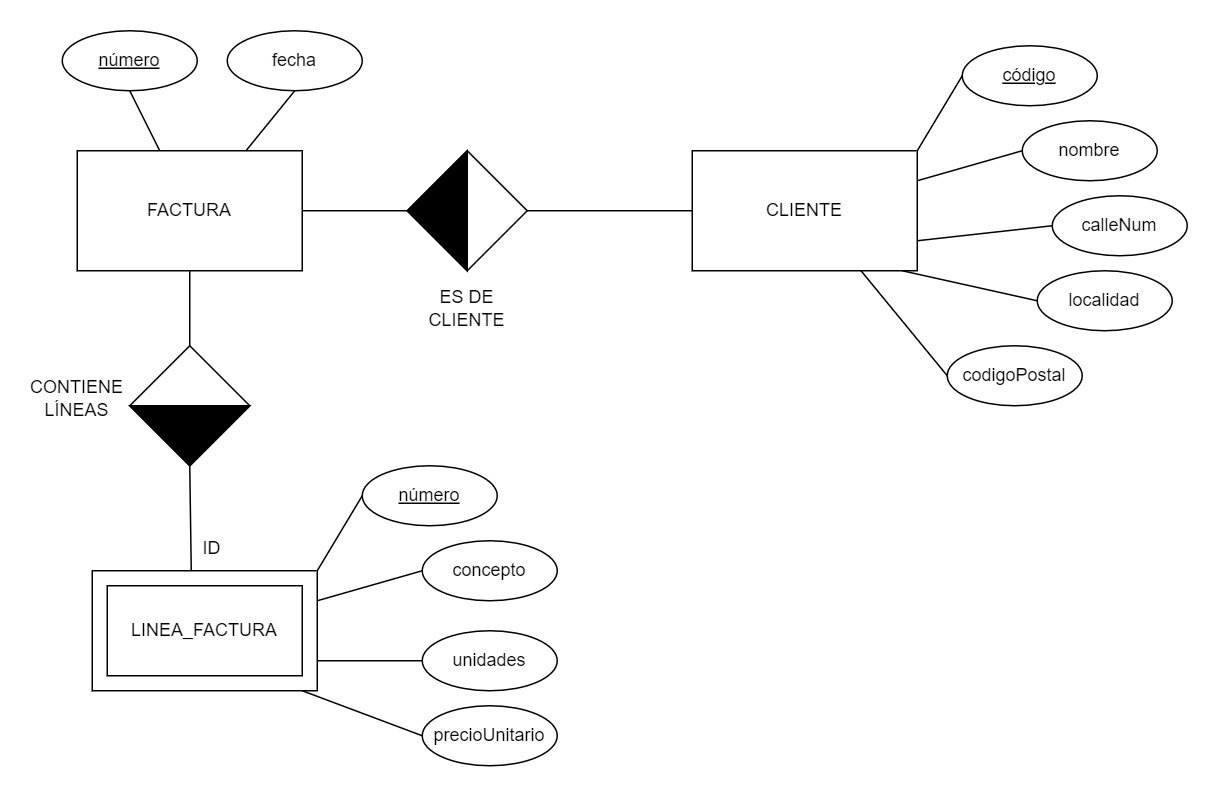

The diagram above was exported from draw.io. Its source (the exported page's mxGraphModel, read from the mxfile embedded in the PNG):
<mxGraphModel dx="852" dy="554" grid="1" gridSize="10" guides="1" tooltips="1" connect="1" arrows="1" fold="1" page="1" pageScale="1" pageWidth="827" pageHeight="1169" math="0" shadow="0">
  <root>
    <mxCell id="0" />
    <mxCell id="1" parent="0" />
    <mxCell id="tshcSYUvy3hLc7orfsZy-1" value="FACTURA" style="rounded=0;whiteSpace=wrap;html=1;" parent="1" vertex="1">
      <mxGeometry x="210" y="160" width="150" height="80" as="geometry" />
    </mxCell>
    <mxCell id="tshcSYUvy3hLc7orfsZy-2" value="&lt;u&gt;número&lt;/u&gt;" style="ellipse;whiteSpace=wrap;html=1;" parent="1" vertex="1">
      <mxGeometry x="200" y="80" width="90" height="40" as="geometry" />
    </mxCell>
    <mxCell id="tshcSYUvy3hLc7orfsZy-3" value="" style="endArrow=none;html=1;rounded=0;entryX=0.5;entryY=1;entryDx=0;entryDy=0;" parent="1" source="tshcSYUvy3hLc7orfsZy-1" target="tshcSYUvy3hLc7orfsZy-2" edge="1">
      <mxGeometry width="50" height="50" relative="1" as="geometry">
        <mxPoint x="390" y="300" as="sourcePoint" />
        <mxPoint x="440" y="250" as="targetPoint" />
      </mxGeometry>
    </mxCell>
    <mxCell id="tshcSYUvy3hLc7orfsZy-4" value="fecha" style="ellipse;whiteSpace=wrap;html=1;" parent="1" vertex="1">
      <mxGeometry x="310" y="80" width="90" height="40" as="geometry" />
    </mxCell>
    <mxCell id="tshcSYUvy3hLc7orfsZy-5" value="" style="endArrow=none;html=1;rounded=0;entryX=0.5;entryY=1;entryDx=0;entryDy=0;exitX=0.75;exitY=0;exitDx=0;exitDy=0;" parent="1" source="tshcSYUvy3hLc7orfsZy-1" target="tshcSYUvy3hLc7orfsZy-4" edge="1">
      <mxGeometry width="50" height="50" relative="1" as="geometry">
        <mxPoint x="400" y="210" as="sourcePoint" />
        <mxPoint x="480" y="300" as="targetPoint" />
      </mxGeometry>
    </mxCell>
    <mxCell id="shleh1nGCwqpil5UGsON-1" value="CLIENTE" style="rounded=0;whiteSpace=wrap;html=1;" parent="1" vertex="1">
      <mxGeometry x="620" y="160" width="150" height="80" as="geometry" />
    </mxCell>
    <mxCell id="shleh1nGCwqpil5UGsON-2" value="&lt;u&gt;código&lt;/u&gt;" style="ellipse;whiteSpace=wrap;html=1;" parent="1" vertex="1">
      <mxGeometry x="800" y="90" width="90" height="40" as="geometry" />
    </mxCell>
    <mxCell id="shleh1nGCwqpil5UGsON-3" value="" style="endArrow=none;html=1;rounded=0;entryX=0;entryY=0.5;entryDx=0;entryDy=0;exitX=1;exitY=0;exitDx=0;exitDy=0;" parent="1" source="shleh1nGCwqpil5UGsON-1" target="shleh1nGCwqpil5UGsON-2" edge="1">
      <mxGeometry width="50" height="50" relative="1" as="geometry">
        <mxPoint x="800" y="300" as="sourcePoint" />
        <mxPoint x="850" y="250" as="targetPoint" />
      </mxGeometry>
    </mxCell>
    <mxCell id="shleh1nGCwqpil5UGsON-4" value="nombre" style="ellipse;whiteSpace=wrap;html=1;" parent="1" vertex="1">
      <mxGeometry x="840" y="140" width="90" height="40" as="geometry" />
    </mxCell>
    <mxCell id="shleh1nGCwqpil5UGsON-5" value="" style="endArrow=none;html=1;rounded=0;entryX=0;entryY=0.5;entryDx=0;entryDy=0;exitX=1;exitY=0.25;exitDx=0;exitDy=0;" parent="1" source="shleh1nGCwqpil5UGsON-1" target="shleh1nGCwqpil5UGsON-4" edge="1">
      <mxGeometry width="50" height="50" relative="1" as="geometry">
        <mxPoint x="810" y="210" as="sourcePoint" />
        <mxPoint x="890" y="300" as="targetPoint" />
      </mxGeometry>
    </mxCell>
    <mxCell id="shleh1nGCwqpil5UGsON-6" value="calleNum" style="ellipse;whiteSpace=wrap;html=1;" parent="1" vertex="1">
      <mxGeometry x="860" y="190" width="90" height="40" as="geometry" />
    </mxCell>
    <mxCell id="shleh1nGCwqpil5UGsON-7" value="" style="endArrow=none;html=1;rounded=0;entryX=0;entryY=0.5;entryDx=0;entryDy=0;exitX=1;exitY=0.75;exitDx=0;exitDy=0;" parent="1" source="shleh1nGCwqpil5UGsON-1" target="shleh1nGCwqpil5UGsON-6" edge="1">
      <mxGeometry width="50" height="50" relative="1" as="geometry">
        <mxPoint x="780" y="190" as="sourcePoint" />
        <mxPoint x="900" y="310" as="targetPoint" />
      </mxGeometry>
    </mxCell>
    <mxCell id="shleh1nGCwqpil5UGsON-8" value="localidad" style="ellipse;whiteSpace=wrap;html=1;" parent="1" vertex="1">
      <mxGeometry x="850" y="240" width="90" height="40" as="geometry" />
    </mxCell>
    <mxCell id="shleh1nGCwqpil5UGsON-9" value="" style="endArrow=none;html=1;rounded=0;entryX=0;entryY=0.5;entryDx=0;entryDy=0;" parent="1" target="shleh1nGCwqpil5UGsON-8" edge="1">
      <mxGeometry width="50" height="50" relative="1" as="geometry">
        <mxPoint x="760" y="240" as="sourcePoint" />
        <mxPoint x="910" y="470" as="targetPoint" />
      </mxGeometry>
    </mxCell>
    <mxCell id="shleh1nGCwqpil5UGsON-10" value="codigoPostal" style="ellipse;whiteSpace=wrap;html=1;" parent="1" vertex="1">
      <mxGeometry x="790" y="290" width="90" height="40" as="geometry" />
    </mxCell>
    <mxCell id="shleh1nGCwqpil5UGsON-11" value="" style="endArrow=none;html=1;rounded=0;entryX=0;entryY=0.5;entryDx=0;entryDy=0;exitX=0.75;exitY=1;exitDx=0;exitDy=0;" parent="1" source="shleh1nGCwqpil5UGsON-1" target="shleh1nGCwqpil5UGsON-10" edge="1">
      <mxGeometry width="50" height="50" relative="1" as="geometry">
        <mxPoint x="760" y="420" as="sourcePoint" />
        <mxPoint x="880" y="540" as="targetPoint" />
      </mxGeometry>
    </mxCell>
    <mxCell id="shleh1nGCwqpil5UGsON-12" value="" style="rhombus;whiteSpace=wrap;html=1;" parent="1" vertex="1">
      <mxGeometry x="430" y="160" width="80" height="80" as="geometry" />
    </mxCell>
    <mxCell id="shleh1nGCwqpil5UGsON-13" value="" style="triangle;whiteSpace=wrap;html=1;direction=west;fillColor=#000000;" parent="1" vertex="1">
      <mxGeometry x="430" y="160" width="40" height="80" as="geometry" />
    </mxCell>
    <mxCell id="shleh1nGCwqpil5UGsON-14" value="LINEA_FACTURA" style="rounded=0;whiteSpace=wrap;html=1;" parent="1" vertex="1">
      <mxGeometry x="220" y="440" width="150" height="80" as="geometry" />
    </mxCell>
    <mxCell id="shleh1nGCwqpil5UGsON-15" value="&lt;u&gt;número&lt;/u&gt;" style="ellipse;whiteSpace=wrap;html=1;" parent="1" vertex="1">
      <mxGeometry x="400" y="370" width="90" height="40" as="geometry" />
    </mxCell>
    <mxCell id="shleh1nGCwqpil5UGsON-16" value="" style="endArrow=none;html=1;rounded=0;entryX=0;entryY=0.5;entryDx=0;entryDy=0;exitX=1;exitY=0;exitDx=0;exitDy=0;" parent="1" source="shleh1nGCwqpil5UGsON-14" target="shleh1nGCwqpil5UGsON-15" edge="1">
      <mxGeometry width="50" height="50" relative="1" as="geometry">
        <mxPoint x="400" y="580" as="sourcePoint" />
        <mxPoint x="450" y="530" as="targetPoint" />
      </mxGeometry>
    </mxCell>
    <mxCell id="shleh1nGCwqpil5UGsON-17" value="concepto" style="ellipse;whiteSpace=wrap;html=1;" parent="1" vertex="1">
      <mxGeometry x="440" y="420" width="90" height="40" as="geometry" />
    </mxCell>
    <mxCell id="shleh1nGCwqpil5UGsON-18" value="" style="endArrow=none;html=1;rounded=0;entryX=0;entryY=0.5;entryDx=0;entryDy=0;exitX=1;exitY=0.25;exitDx=0;exitDy=0;" parent="1" source="shleh1nGCwqpil5UGsON-14" target="shleh1nGCwqpil5UGsON-17" edge="1">
      <mxGeometry width="50" height="50" relative="1" as="geometry">
        <mxPoint x="410" y="490" as="sourcePoint" />
        <mxPoint x="490" y="580" as="targetPoint" />
      </mxGeometry>
    </mxCell>
    <mxCell id="shleh1nGCwqpil5UGsON-19" value="unidades" style="ellipse;whiteSpace=wrap;html=1;" parent="1" vertex="1">
      <mxGeometry x="440" y="480" width="90" height="40" as="geometry" />
    </mxCell>
    <mxCell id="shleh1nGCwqpil5UGsON-20" value="" style="endArrow=none;html=1;rounded=0;entryX=0;entryY=0.5;entryDx=0;entryDy=0;exitX=1;exitY=0.75;exitDx=0;exitDy=0;" parent="1" source="shleh1nGCwqpil5UGsON-14" target="shleh1nGCwqpil5UGsON-19" edge="1">
      <mxGeometry width="50" height="50" relative="1" as="geometry">
        <mxPoint x="380" y="470" as="sourcePoint" />
        <mxPoint x="500" y="590" as="targetPoint" />
      </mxGeometry>
    </mxCell>
    <mxCell id="shleh1nGCwqpil5UGsON-21" value="precioUnitario" style="ellipse;whiteSpace=wrap;html=1;" parent="1" vertex="1">
      <mxGeometry x="440" y="530" width="90" height="40" as="geometry" />
    </mxCell>
    <mxCell id="shleh1nGCwqpil5UGsON-22" value="" style="endArrow=none;html=1;rounded=0;entryX=0;entryY=0.5;entryDx=0;entryDy=0;" parent="1" target="shleh1nGCwqpil5UGsON-21" edge="1">
      <mxGeometry width="50" height="50" relative="1" as="geometry">
        <mxPoint x="360" y="520" as="sourcePoint" />
        <mxPoint x="510" y="750" as="targetPoint" />
      </mxGeometry>
    </mxCell>
    <mxCell id="shleh1nGCwqpil5UGsON-25" value="" style="rhombus;whiteSpace=wrap;html=1;fillColor=#FFFFFF;" parent="1" vertex="1">
      <mxGeometry x="245" y="290" width="80" height="80" as="geometry" />
    </mxCell>
    <mxCell id="shleh1nGCwqpil5UGsON-26" value="" style="triangle;whiteSpace=wrap;html=1;fillColor=#000000;direction=south;" parent="1" vertex="1">
      <mxGeometry x="245" y="330" width="80" height="40" as="geometry" />
    </mxCell>
    <mxCell id="shleh1nGCwqpil5UGsON-27" value="" style="rounded=0;whiteSpace=wrap;html=1;fillColor=none;" parent="1" vertex="1">
      <mxGeometry x="230" y="450" width="130" height="60" as="geometry" />
    </mxCell>
    <mxCell id="shleh1nGCwqpil5UGsON-28" value="" style="endArrow=none;html=1;rounded=0;entryX=1;entryY=0.5;entryDx=0;entryDy=0;exitX=0.44;exitY=-0.004;exitDx=0;exitDy=0;exitPerimeter=0;" parent="1" source="shleh1nGCwqpil5UGsON-14" target="shleh1nGCwqpil5UGsON-26" edge="1">
      <mxGeometry width="50" height="50" relative="1" as="geometry">
        <mxPoint x="360" y="530" as="sourcePoint" />
        <mxPoint x="410" y="480" as="targetPoint" />
      </mxGeometry>
    </mxCell>
    <mxCell id="shleh1nGCwqpil5UGsON-29" value="ID" style="text;html=1;strokeColor=none;fillColor=none;align=center;verticalAlign=middle;whiteSpace=wrap;rounded=0;" parent="1" vertex="1">
      <mxGeometry x="270" y="410" width="60" height="30" as="geometry" />
    </mxCell>
    <mxCell id="shleh1nGCwqpil5UGsON-30" value="" style="endArrow=none;html=1;rounded=0;entryX=0.5;entryY=1;entryDx=0;entryDy=0;" parent="1" source="shleh1nGCwqpil5UGsON-25" target="tshcSYUvy3hLc7orfsZy-1" edge="1">
      <mxGeometry width="50" height="50" relative="1" as="geometry">
        <mxPoint x="360" y="480" as="sourcePoint" />
        <mxPoint x="410" y="430" as="targetPoint" />
      </mxGeometry>
    </mxCell>
    <mxCell id="shleh1nGCwqpil5UGsON-31" value="CONTIENE&lt;br&gt;LÍNEAS" style="text;html=1;strokeColor=none;fillColor=none;align=center;verticalAlign=middle;whiteSpace=wrap;rounded=0;" parent="1" vertex="1">
      <mxGeometry x="180" y="310" width="60" height="30" as="geometry" />
    </mxCell>
    <mxCell id="shleh1nGCwqpil5UGsON-32" value="ES DE CLIENTE" style="text;html=1;strokeColor=none;fillColor=none;align=center;verticalAlign=middle;whiteSpace=wrap;rounded=0;" parent="1" vertex="1">
      <mxGeometry x="440" y="250" width="60" height="30" as="geometry" />
    </mxCell>
    <mxCell id="shleh1nGCwqpil5UGsON-33" value="" style="endArrow=none;html=1;rounded=0;exitX=1;exitY=0.5;exitDx=0;exitDy=0;entryX=1;entryY=0.5;entryDx=0;entryDy=0;" parent="1" source="tshcSYUvy3hLc7orfsZy-1" target="shleh1nGCwqpil5UGsON-13" edge="1">
      <mxGeometry width="50" height="50" relative="1" as="geometry">
        <mxPoint x="420" y="310" as="sourcePoint" />
        <mxPoint x="470" y="260" as="targetPoint" />
      </mxGeometry>
    </mxCell>
    <mxCell id="shleh1nGCwqpil5UGsON-34" value="" style="endArrow=none;html=1;rounded=0;exitX=1;exitY=0.5;exitDx=0;exitDy=0;entryX=0;entryY=0.5;entryDx=0;entryDy=0;" parent="1" source="shleh1nGCwqpil5UGsON-12" target="shleh1nGCwqpil5UGsON-1" edge="1">
      <mxGeometry width="50" height="50" relative="1" as="geometry">
        <mxPoint x="370" y="210" as="sourcePoint" />
        <mxPoint x="440" y="210" as="targetPoint" />
      </mxGeometry>
    </mxCell>
  </root>
</mxGraphModel>